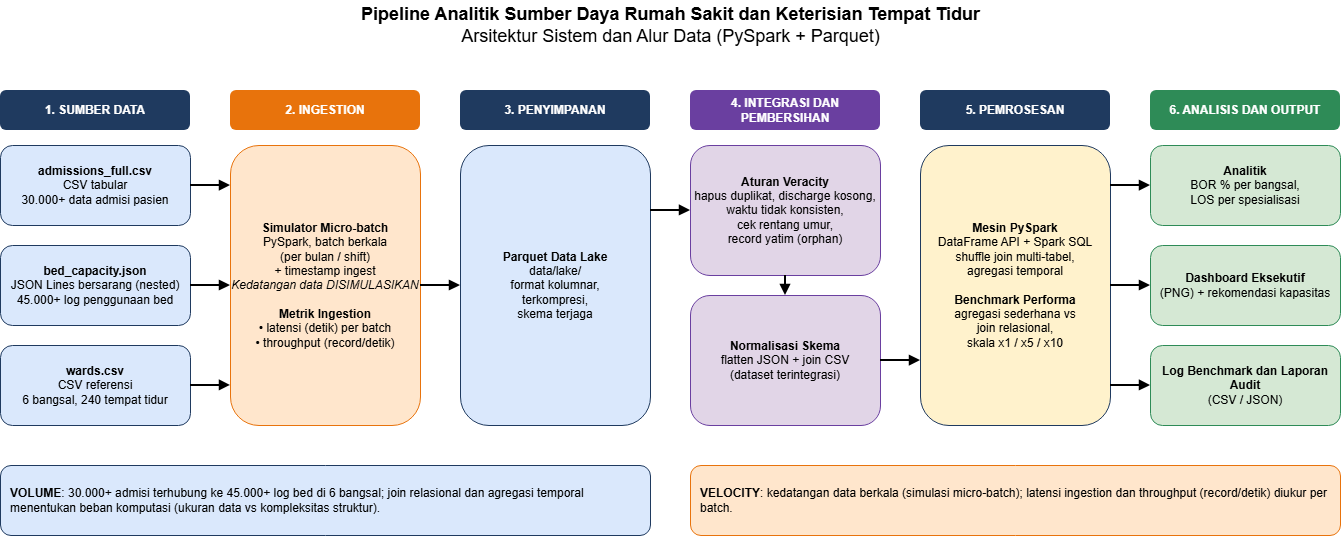

The diagram above was exported from draw.io. Its source (the exported page's mxGraphModel, read from the mxfile embedded in the PNG):
<mxGraphModel dx="2083" dy="868" grid="1" gridSize="10" guides="1" tooltips="1" connect="1" arrows="1" fold="1" page="1" pageScale="1" pageWidth="1450" pageHeight="620" math="0" shadow="0">
  <root>
    <mxCell id="0" />
    <mxCell id="1" parent="0" />
    <mxCell id="title" parent="1" style="text;html=1;align=center;verticalAlign=middle;fontSize=18;" value="&lt;b&gt;Pipeline Analitik Sumber Daya Rumah Sakit dan Keterisian Tempat Tidur&lt;/b&gt;&lt;br&gt;Arsitektur Sistem dan Alur Data (PySpark + Parquet)" vertex="1">
      <mxGeometry height="50" width="900" x="260" y="30" as="geometry" />
    </mxCell>
    <mxCell id="h1" parent="1" style="rounded=1;fillColor=#1f3a5f;fontColor=#ffffff;fontStyle=1;strokeColor=none;html=1;whiteSpace=wrap;" value="1. SUMBER DATA" vertex="1">
      <mxGeometry height="40" width="190" x="40" y="120" as="geometry" />
    </mxCell>
    <mxCell id="h2" parent="1" style="rounded=1;fillColor=#e8730c;fontColor=#ffffff;fontStyle=1;strokeColor=none;html=1;whiteSpace=wrap;" value="2. INGESTION" vertex="1">
      <mxGeometry height="40" width="190" x="270" y="120" as="geometry" />
    </mxCell>
    <mxCell id="h3" parent="1" style="rounded=1;fillColor=#1f3a5f;fontColor=#ffffff;fontStyle=1;strokeColor=none;html=1;whiteSpace=wrap;" value="3. PENYIMPANAN" vertex="1">
      <mxGeometry height="40" width="190" x="500" y="120" as="geometry" />
    </mxCell>
    <mxCell id="h4" parent="1" style="rounded=1;fillColor=#6a3fa0;fontColor=#ffffff;fontStyle=1;strokeColor=none;html=1;whiteSpace=wrap;" value="4. INTEGRASI DAN PEMBERSIHAN" vertex="1">
      <mxGeometry height="40" width="190" x="730" y="120" as="geometry" />
    </mxCell>
    <mxCell id="h5" parent="1" style="rounded=1;fillColor=#1f3a5f;fontColor=#ffffff;fontStyle=1;strokeColor=none;html=1;whiteSpace=wrap;" value="5. PEMROSESAN" vertex="1">
      <mxGeometry height="40" width="190" x="960" y="120" as="geometry" />
    </mxCell>
    <mxCell id="h6" parent="1" style="rounded=1;fillColor=#2e8b57;fontColor=#ffffff;fontStyle=1;strokeColor=none;html=1;whiteSpace=wrap;" value="6. ANALISIS DAN OUTPUT" vertex="1">
      <mxGeometry height="40" width="190" x="1190" y="120" as="geometry" />
    </mxCell>
    <mxCell id="s1" parent="1" style="rounded=1;fillColor=#dae8fc;strokeColor=#1f3a5f;whiteSpace=wrap;html=1;" value="&lt;b&gt;admissions_full.csv&lt;/b&gt;&lt;br&gt;CSV tabular&lt;br&gt;30.000+ data admisi pasien" vertex="1">
      <mxGeometry height="80" width="190" x="40" y="175" as="geometry" />
    </mxCell>
    <mxCell id="s2" parent="1" style="rounded=1;fillColor=#dae8fc;strokeColor=#1f3a5f;whiteSpace=wrap;html=1;" value="&lt;b&gt;bed_capacity.json&lt;/b&gt;&lt;br&gt;JSON Lines bersarang (nested)&lt;br&gt;45.000+ log penggunaan bed" vertex="1">
      <mxGeometry height="80" width="190" x="40" y="275" as="geometry" />
    </mxCell>
    <mxCell id="s3" parent="1" style="rounded=1;fillColor=#dae8fc;strokeColor=#1f3a5f;whiteSpace=wrap;html=1;" value="&lt;b&gt;wards.csv&lt;/b&gt;&lt;br&gt;CSV referensi&lt;br&gt;6 bangsal, 240 tempat tidur" vertex="1">
      <mxGeometry height="80" width="190" x="40" y="375" as="geometry" />
    </mxCell>
    <mxCell id="i1" parent="1" style="rounded=1;fillColor=#ffe6cc;strokeColor=#e8730c;whiteSpace=wrap;html=1;" value="&lt;b&gt;Simulator Micro-batch&lt;/b&gt;&lt;br&gt;PySpark, batch berkala&lt;br&gt;(per bulan / shift)&lt;br&gt;+ timestamp ingest&lt;br&gt;&lt;i&gt;Kedatangan data DISIMULASIKAN&lt;/i&gt;&lt;br&gt;&lt;br&gt;&lt;b&gt;Metrik Ingestion&lt;/b&gt;&lt;br&gt;• latensi (detik) per batch&lt;br&gt;• throughput (record/detik)" vertex="1">
      <mxGeometry height="280" width="190" x="270" y="175" as="geometry" />
    </mxCell>
    <mxCell id="st1" parent="1" style="rounded=1;fillColor=#dae8fc;strokeColor=#1f3a5f;whiteSpace=wrap;html=1;" value="&lt;b&gt;Parquet Data Lake&lt;/b&gt;&lt;br&gt;data/lake/&lt;br&gt;format kolumnar,&lt;br&gt;terkompresi,&lt;br&gt;skema terjaga" vertex="1">
      <mxGeometry height="280" width="190" x="500" y="175" as="geometry" />
    </mxCell>
    <mxCell id="c1" parent="1" style="rounded=1;fillColor=#e1d5e7;strokeColor=#6a3fa0;whiteSpace=wrap;html=1;" value="&lt;b&gt;Aturan Veracity&lt;/b&gt;&lt;br&gt;hapus duplikat, discharge kosong,&lt;br&gt;waktu tidak konsisten,&lt;br&gt;cek rentang umur,&lt;br&gt;record yatim (orphan)" vertex="1">
      <mxGeometry height="130" width="190" x="730" y="175" as="geometry" />
    </mxCell>
    <mxCell id="c2" parent="1" style="rounded=1;fillColor=#e1d5e7;strokeColor=#6a3fa0;whiteSpace=wrap;html=1;" value="&lt;b&gt;Normalisasi Skema&lt;/b&gt;&lt;br&gt;flatten JSON + join CSV&lt;br&gt;(dataset terintegrasi)" vertex="1">
      <mxGeometry height="130" width="190" x="730" y="325" as="geometry" />
    </mxCell>
    <mxCell id="p1" parent="1" style="rounded=1;fillColor=#fff2cc;strokeColor=#1f3a5f;whiteSpace=wrap;html=1;" value="&lt;b&gt;Mesin PySpark&lt;/b&gt;&lt;br&gt;DataFrame API + Spark SQL&lt;br&gt;shuffle join multi-tabel,&lt;br&gt;agregasi temporal&lt;br&gt;&lt;br&gt;&lt;b&gt;Benchmark Performa&lt;/b&gt;&lt;br&gt;agregasi sederhana vs&lt;br&gt;join relasional,&lt;br&gt;skala x1 / x5 / x10" vertex="1">
      <mxGeometry height="280" width="190" x="960" y="175" as="geometry" />
    </mxCell>
    <mxCell id="o1" parent="1" style="rounded=1;fillColor=#d5e8d4;strokeColor=#2e8b57;whiteSpace=wrap;html=1;" value="&lt;b&gt;Analitik&lt;/b&gt;&lt;br&gt;BOR % per bangsal,&lt;br&gt;LOS per spesialisasi" vertex="1">
      <mxGeometry height="80" width="190" x="1190" y="175" as="geometry" />
    </mxCell>
    <mxCell id="o2" parent="1" style="rounded=1;fillColor=#d5e8d4;strokeColor=#2e8b57;whiteSpace=wrap;html=1;" value="&lt;b&gt;Dashboard Eksekutif&lt;/b&gt;&lt;br&gt;(PNG) + rekomendasi kapasitas" vertex="1">
      <mxGeometry height="80" width="190" x="1190" y="275" as="geometry" />
    </mxCell>
    <mxCell id="o3" parent="1" style="rounded=1;fillColor=#d5e8d4;strokeColor=#2e8b57;whiteSpace=wrap;html=1;" value="&lt;b&gt;Log Benchmark dan Laporan Audit&lt;/b&gt;&lt;br&gt;(CSV / JSON)" vertex="1">
      <mxGeometry height="80" width="190" x="1190" y="375" as="geometry" />
    </mxCell>
    <mxCell id="vol" parent="1" style="rounded=1;fillColor=#dae8fc;strokeColor=#1f3a5f;whiteSpace=wrap;html=1;align=left;spacingLeft=8;" value="&lt;b&gt;VOLUME&lt;/b&gt;: 30.000+ admisi terhubung ke 45.000+ log bed di 6 bangsal; join relasional dan agregasi temporal menentukan beban komputasi (ukuran data vs kompleksitas struktur)." vertex="1">
      <mxGeometry height="70" width="650" x="40" y="495" as="geometry" />
    </mxCell>
    <mxCell id="vel" parent="1" style="rounded=1;fillColor=#ffe6cc;strokeColor=#e8730c;whiteSpace=wrap;html=1;align=left;spacingLeft=8;" value="&lt;b&gt;VELOCITY&lt;/b&gt;: kedatangan data berkala (simulasi micro-batch); latensi ingestion dan throughput (record/detik) diukur per batch." vertex="1">
      <mxGeometry height="70" width="650" x="730" y="495" as="geometry" />
    </mxCell>
    <mxCell id="e1" edge="1" parent="1" source="s1" style="edgeStyle=orthogonalEdgeStyle;rounded=0;endArrow=block;strokeWidth=2;exitX=1;exitY=0.5;entryX=0;entryY=0.143;" target="i1">
      <mxGeometry relative="1" as="geometry" />
    </mxCell>
    <mxCell id="e2" edge="1" parent="1" source="s2" style="edgeStyle=orthogonalEdgeStyle;rounded=0;endArrow=block;strokeWidth=2;exitX=1;exitY=0.5;entryX=0;entryY=0.5;" target="i1">
      <mxGeometry relative="1" as="geometry" />
    </mxCell>
    <mxCell id="e3" edge="1" parent="1" source="s3" style="edgeStyle=orthogonalEdgeStyle;rounded=0;endArrow=block;strokeWidth=2;exitX=1;exitY=0.5;entryX=0;entryY=0.857;" target="i1">
      <mxGeometry relative="1" as="geometry" />
    </mxCell>
    <mxCell id="e4" edge="1" parent="1" source="i1" style="edgeStyle=orthogonalEdgeStyle;rounded=0;endArrow=block;strokeWidth=2;exitX=1;exitY=0.5;entryX=0;entryY=0.5;" target="st1">
      <mxGeometry relative="1" as="geometry" />
    </mxCell>
    <mxCell id="e5" edge="1" parent="1" source="st1" style="edgeStyle=orthogonalEdgeStyle;rounded=0;endArrow=block;strokeWidth=2;exitX=1;exitY=0.232;entryX=0;entryY=0.5;" target="c1">
      <mxGeometry relative="1" as="geometry" />
    </mxCell>
    <mxCell id="e6" edge="1" parent="1" source="c1" style="edgeStyle=orthogonalEdgeStyle;rounded=0;endArrow=block;strokeWidth=2;exitX=0.5;exitY=1;entryX=0.5;entryY=0;" target="c2">
      <mxGeometry relative="1" as="geometry" />
    </mxCell>
    <mxCell id="e7" edge="1" parent="1" source="c2" style="edgeStyle=orthogonalEdgeStyle;rounded=0;endArrow=block;strokeWidth=2;exitX=1;exitY=0.5;entryX=0;entryY=0.768;" target="p1">
      <mxGeometry relative="1" as="geometry" />
    </mxCell>
    <mxCell id="e8" edge="1" parent="1" source="p1" style="edgeStyle=orthogonalEdgeStyle;rounded=0;endArrow=block;strokeWidth=2;exitX=1;exitY=0.143;entryX=0;entryY=0.5;" target="o1">
      <mxGeometry relative="1" as="geometry" />
    </mxCell>
    <mxCell id="e9" edge="1" parent="1" source="p1" style="edgeStyle=orthogonalEdgeStyle;rounded=0;endArrow=block;strokeWidth=2;exitX=1;exitY=0.5;entryX=0;entryY=0.5;" target="o2">
      <mxGeometry relative="1" as="geometry" />
    </mxCell>
    <mxCell id="e10" edge="1" parent="1" source="p1" style="edgeStyle=orthogonalEdgeStyle;rounded=0;endArrow=block;strokeWidth=2;exitX=1;exitY=0.857;entryX=0;entryY=0.5;" target="o3">
      <mxGeometry relative="1" as="geometry" />
    </mxCell>
  </root>
</mxGraphModel>